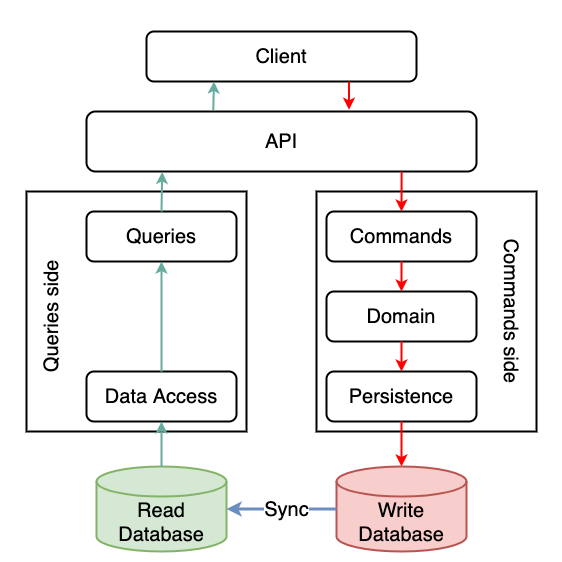

The diagram above was exported from draw.io. Its source (the exported page's mxGraphModel, read from the mxfile embedded in the PNG):
<mxGraphModel dx="823" dy="630" grid="1" gridSize="10" guides="1" tooltips="1" connect="1" arrows="1" fold="1" page="1" pageScale="1" pageWidth="827" pageHeight="1169" math="0" shadow="0">
  <root>
    <mxCell id="c685NyIvOHGVSrerKy82-0" />
    <mxCell id="c685NyIvOHGVSrerKy82-1" parent="c685NyIvOHGVSrerKy82-0" />
    <mxCell id="c685NyIvOHGVSrerKy82-23" value="" style="rounded=0;whiteSpace=wrap;html=1;labelBackgroundColor=none;fontSize=20;strokeColor=none;strokeWidth=2;fillColor=none;" vertex="1" parent="c685NyIvOHGVSrerKy82-1">
      <mxGeometry x="85" y="120" width="560" height="560" as="geometry" />
    </mxCell>
    <mxCell id="c685NyIvOHGVSrerKy82-2" value="" style="rounded=0;whiteSpace=wrap;html=1;labelBackgroundColor=none;fontSize=20;strokeColor=#000000;strokeWidth=2;fillColor=none;" vertex="1" parent="c685NyIvOHGVSrerKy82-1">
      <mxGeometry x="400" y="310" width="220" height="240" as="geometry" />
    </mxCell>
    <mxCell id="c685NyIvOHGVSrerKy82-3" value="" style="rounded=0;whiteSpace=wrap;html=1;labelBackgroundColor=none;fontSize=20;strokeColor=#000000;strokeWidth=2;fillColor=none;" vertex="1" parent="c685NyIvOHGVSrerKy82-1">
      <mxGeometry x="110" y="310" width="220" height="240" as="geometry" />
    </mxCell>
    <mxCell id="c685NyIvOHGVSrerKy82-4" value="Client" style="rounded=1;whiteSpace=wrap;html=1;labelBackgroundColor=none;fontSize=20;strokeColor=#000000;strokeWidth=2;fillColor=none;" vertex="1" parent="c685NyIvOHGVSrerKy82-1">
      <mxGeometry x="230" y="150" width="270" height="50" as="geometry" />
    </mxCell>
    <mxCell id="c685NyIvOHGVSrerKy82-5" value="API" style="rounded=1;whiteSpace=wrap;html=1;labelBackgroundColor=none;fontSize=20;strokeColor=#000000;strokeWidth=2;fillColor=none;" vertex="1" parent="c685NyIvOHGVSrerKy82-1">
      <mxGeometry x="170" y="230" width="390" height="60" as="geometry" />
    </mxCell>
    <mxCell id="c685NyIvOHGVSrerKy82-6" value="" style="endArrow=classic;html=1;rounded=0;fontSize=20;exitX=0.75;exitY=1;exitDx=0;exitDy=0;strokeColor=#FF0000;strokeWidth=2;entryX=0.673;entryY=-0.029;entryDx=0;entryDy=0;entryPerimeter=0;" edge="1" parent="c685NyIvOHGVSrerKy82-1" source="c685NyIvOHGVSrerKy82-4" target="c685NyIvOHGVSrerKy82-5">
      <mxGeometry width="50" height="50" relative="1" as="geometry">
        <mxPoint x="390" y="390" as="sourcePoint" />
        <mxPoint x="410" y="230" as="targetPoint" />
      </mxGeometry>
    </mxCell>
    <mxCell id="c685NyIvOHGVSrerKy82-7" value="" style="endArrow=classic;html=1;rounded=0;fontSize=20;entryX=0.25;entryY=1;entryDx=0;entryDy=0;strokeColor=#67AB9F;strokeWidth=2;exitX=0.325;exitY=-0.023;exitDx=0;exitDy=0;exitPerimeter=0;" edge="1" parent="c685NyIvOHGVSrerKy82-1" source="c685NyIvOHGVSrerKy82-5" target="c685NyIvOHGVSrerKy82-4">
      <mxGeometry width="50" height="50" relative="1" as="geometry">
        <mxPoint x="290" y="230" as="sourcePoint" />
        <mxPoint x="430" y="330" as="targetPoint" />
      </mxGeometry>
    </mxCell>
    <mxCell id="c685NyIvOHGVSrerKy82-8" value="Queries" style="rounded=1;whiteSpace=wrap;html=1;labelBackgroundColor=none;fontSize=20;strokeColor=#000000;strokeWidth=2;fillColor=none;" vertex="1" parent="c685NyIvOHGVSrerKy82-1">
      <mxGeometry x="170" y="330" width="150" height="50" as="geometry" />
    </mxCell>
    <mxCell id="c685NyIvOHGVSrerKy82-9" value="Commands" style="rounded=1;whiteSpace=wrap;html=1;labelBackgroundColor=none;fontSize=20;strokeColor=#000000;strokeWidth=2;fillColor=none;" vertex="1" parent="c685NyIvOHGVSrerKy82-1">
      <mxGeometry x="410" y="330" width="150" height="50" as="geometry" />
    </mxCell>
    <mxCell id="c685NyIvOHGVSrerKy82-10" value="" style="endArrow=classic;html=1;rounded=0;fontSize=20;entryX=0.194;entryY=1.008;entryDx=0;entryDy=0;strokeColor=#67AB9F;strokeWidth=2;exitX=0.5;exitY=0;exitDx=0;exitDy=0;entryPerimeter=0;" edge="1" parent="c685NyIvOHGVSrerKy82-1" source="c685NyIvOHGVSrerKy82-8" target="c685NyIvOHGVSrerKy82-5">
      <mxGeometry width="50" height="50" relative="1" as="geometry">
        <mxPoint x="300" y="250" as="sourcePoint" />
        <mxPoint x="300" y="190" as="targetPoint" />
      </mxGeometry>
    </mxCell>
    <mxCell id="c685NyIvOHGVSrerKy82-11" value="" style="endArrow=classic;html=1;rounded=0;fontSize=20;exitX=0.808;exitY=1;exitDx=0;exitDy=0;strokeColor=#FF0000;strokeWidth=2;entryX=0.5;entryY=0;entryDx=0;entryDy=0;exitPerimeter=0;" edge="1" parent="c685NyIvOHGVSrerKy82-1" source="c685NyIvOHGVSrerKy82-5" target="c685NyIvOHGVSrerKy82-9">
      <mxGeometry width="50" height="50" relative="1" as="geometry">
        <mxPoint x="420" y="190" as="sourcePoint" />
        <mxPoint x="420" y="250" as="targetPoint" />
      </mxGeometry>
    </mxCell>
    <mxCell id="c685NyIvOHGVSrerKy82-12" value="Domain" style="rounded=1;whiteSpace=wrap;html=1;labelBackgroundColor=none;fontSize=20;strokeColor=#000000;strokeWidth=2;fillColor=none;" vertex="1" parent="c685NyIvOHGVSrerKy82-1">
      <mxGeometry x="410" y="410" width="150" height="50" as="geometry" />
    </mxCell>
    <mxCell id="c685NyIvOHGVSrerKy82-13" value="Persistence" style="rounded=1;whiteSpace=wrap;html=1;labelBackgroundColor=none;fontSize=20;strokeColor=#000000;strokeWidth=2;fillColor=none;" vertex="1" parent="c685NyIvOHGVSrerKy82-1">
      <mxGeometry x="410" y="490" width="150" height="50" as="geometry" />
    </mxCell>
    <mxCell id="c685NyIvOHGVSrerKy82-14" value="Data Access" style="rounded=1;whiteSpace=wrap;html=1;labelBackgroundColor=none;fontSize=20;strokeColor=#000000;strokeWidth=2;fillColor=none;" vertex="1" parent="c685NyIvOHGVSrerKy82-1">
      <mxGeometry x="170" y="490" width="150" height="50" as="geometry" />
    </mxCell>
    <mxCell id="c685NyIvOHGVSrerKy82-15" value="" style="endArrow=classic;html=1;rounded=0;fontSize=20;entryX=0.5;entryY=1;entryDx=0;entryDy=0;strokeColor=#67AB9F;strokeWidth=2;exitX=0.5;exitY=0;exitDx=0;exitDy=0;" edge="1" parent="c685NyIvOHGVSrerKy82-1" source="c685NyIvOHGVSrerKy82-14" target="c685NyIvOHGVSrerKy82-8">
      <mxGeometry width="50" height="50" relative="1" as="geometry">
        <mxPoint x="254.9999999999999" y="340" as="sourcePoint" />
        <mxPoint x="255.65999999999997" y="310.48" as="targetPoint" />
      </mxGeometry>
    </mxCell>
    <mxCell id="c685NyIvOHGVSrerKy82-16" value="Read Database" style="shape=cylinder3;whiteSpace=wrap;html=1;boundedLbl=1;backgroundOutline=1;size=15;labelBackgroundColor=none;fontSize=20;strokeColor=#82b366;strokeWidth=2;fillColor=#d5e8d4;" vertex="1" parent="c685NyIvOHGVSrerKy82-1">
      <mxGeometry x="180" y="585" width="130" height="85" as="geometry" />
    </mxCell>
    <mxCell id="c685NyIvOHGVSrerKy82-17" value="" style="endArrow=classic;html=1;rounded=0;fontSize=20;entryX=0.5;entryY=1;entryDx=0;entryDy=0;strokeColor=#67AB9F;strokeWidth=2;exitX=0.5;exitY=0;exitDx=0;exitDy=0;exitPerimeter=0;" edge="1" parent="c685NyIvOHGVSrerKy82-1" source="c685NyIvOHGVSrerKy82-16" target="c685NyIvOHGVSrerKy82-14">
      <mxGeometry width="50" height="50" relative="1" as="geometry">
        <mxPoint x="255" y="500" as="sourcePoint" />
        <mxPoint x="255" y="390" as="targetPoint" />
      </mxGeometry>
    </mxCell>
    <mxCell id="c685NyIvOHGVSrerKy82-18" value="" style="endArrow=classic;html=1;rounded=0;fontSize=20;exitX=0.5;exitY=1;exitDx=0;exitDy=0;strokeColor=#FF0000;strokeWidth=2;entryX=0.5;entryY=0;entryDx=0;entryDy=0;entryPerimeter=0;" edge="1" parent="c685NyIvOHGVSrerKy82-1" source="c685NyIvOHGVSrerKy82-13" target="qJgffodubRb0S55gdgXC-0">
      <mxGeometry width="50" height="50" relative="1" as="geometry">
        <mxPoint x="495.1200000000001" y="310" as="sourcePoint" />
        <mxPoint x="495" y="340" as="targetPoint" />
      </mxGeometry>
    </mxCell>
    <mxCell id="c685NyIvOHGVSrerKy82-19" value="" style="endArrow=classic;html=1;rounded=0;fontSize=20;exitX=0.5;exitY=1;exitDx=0;exitDy=0;strokeColor=#FF0000;strokeWidth=2;" edge="1" parent="c685NyIvOHGVSrerKy82-1" source="c685NyIvOHGVSrerKy82-9" target="c685NyIvOHGVSrerKy82-12">
      <mxGeometry width="50" height="50" relative="1" as="geometry">
        <mxPoint x="495.1200000000001" y="310" as="sourcePoint" />
        <mxPoint x="495" y="340" as="targetPoint" />
      </mxGeometry>
    </mxCell>
    <mxCell id="c685NyIvOHGVSrerKy82-20" value="" style="endArrow=classic;html=1;rounded=0;fontSize=20;exitX=0.5;exitY=1;exitDx=0;exitDy=0;strokeColor=#FF0000;strokeWidth=2;entryX=0.5;entryY=0;entryDx=0;entryDy=0;" edge="1" parent="c685NyIvOHGVSrerKy82-1" source="c685NyIvOHGVSrerKy82-12" target="c685NyIvOHGVSrerKy82-13">
      <mxGeometry width="50" height="50" relative="1" as="geometry">
        <mxPoint x="495" y="390" as="sourcePoint" />
        <mxPoint x="495" y="420" as="targetPoint" />
      </mxGeometry>
    </mxCell>
    <mxCell id="c685NyIvOHGVSrerKy82-21" value="Queries side" style="rounded=0;whiteSpace=wrap;html=1;labelBackgroundColor=none;fontSize=20;strokeColor=none;strokeWidth=2;fillColor=none;rotation=270;" vertex="1" parent="c685NyIvOHGVSrerKy82-1">
      <mxGeometry x="60" y="420" width="150" height="30" as="geometry" />
    </mxCell>
    <mxCell id="c685NyIvOHGVSrerKy82-22" value="Commands side" style="rounded=0;whiteSpace=wrap;html=1;labelBackgroundColor=none;fontSize=20;strokeColor=none;strokeWidth=2;fillColor=none;rotation=90;" vertex="1" parent="c685NyIvOHGVSrerKy82-1">
      <mxGeometry x="520" y="415" width="150" height="30" as="geometry" />
    </mxCell>
    <mxCell id="qJgffodubRb0S55gdgXC-0" value="Write&lt;br&gt;Database" style="shape=cylinder3;whiteSpace=wrap;html=1;boundedLbl=1;backgroundOutline=1;size=15;labelBackgroundColor=none;fontSize=20;strokeColor=#b85450;strokeWidth=2;fillColor=#f8cecc;" vertex="1" parent="c685NyIvOHGVSrerKy82-1">
      <mxGeometry x="420" y="585" width="130" height="85" as="geometry" />
    </mxCell>
    <mxCell id="qJgffodubRb0S55gdgXC-1" value="" style="endArrow=classic;html=1;rounded=0;fontSize=20;strokeColor=#6c8ebf;strokeWidth=3;exitX=0;exitY=0.5;exitDx=0;exitDy=0;exitPerimeter=0;entryX=1;entryY=0.5;entryDx=0;entryDy=0;entryPerimeter=0;fillColor=#dae8fc;" edge="1" parent="c685NyIvOHGVSrerKy82-1" source="qJgffodubRb0S55gdgXC-0" target="c685NyIvOHGVSrerKy82-16">
      <mxGeometry width="50" height="50" relative="1" as="geometry">
        <mxPoint x="390" y="370" as="sourcePoint" />
        <mxPoint x="440" y="320" as="targetPoint" />
      </mxGeometry>
    </mxCell>
    <mxCell id="qJgffodubRb0S55gdgXC-2" value="Sync" style="edgeLabel;html=1;align=center;verticalAlign=middle;resizable=0;points=[];fontSize=20;" vertex="1" connectable="0" parent="qJgffodubRb0S55gdgXC-1">
      <mxGeometry x="0.0523" y="-2" relative="1" as="geometry">
        <mxPoint x="8" y="2" as="offset" />
      </mxGeometry>
    </mxCell>
  </root>
</mxGraphModel>